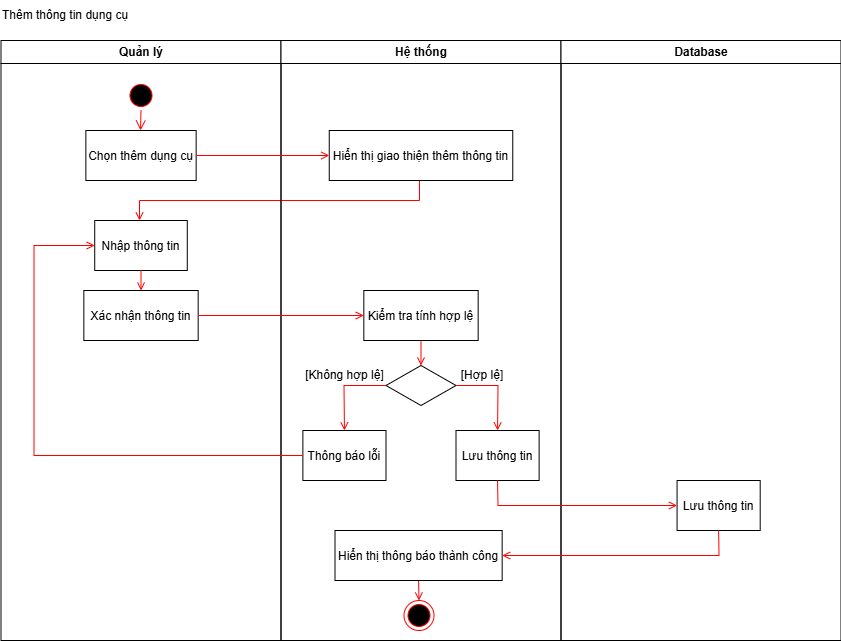

The diagram above was exported from draw.io. Its source (the exported page's mxGraphModel, read from the mxfile embedded in the PNG):
<mxGraphModel dx="2056" dy="-10874" grid="0" gridSize="10" guides="1" tooltips="1" connect="1" arrows="1" fold="1" page="0" pageScale="1" pageWidth="850" pageHeight="1100" background="#FFFFFF" math="0" shadow="0">
  <root>
    <mxCell id="0" />
    <mxCell id="1" parent="0" />
    <mxCell id="C2zrldypAYtE8g4xwt1p-433" value="Quản lý" style="swimlane;whiteSpace=wrap;startSize=23;" vertex="1" parent="1">
      <mxGeometry x="168.5" y="12320" width="280" height="600" as="geometry" />
    </mxCell>
    <mxCell id="C2zrldypAYtE8g4xwt1p-434" value="" style="ellipse;shape=startState;fillColor=#000000;strokeColor=#ff0000;" vertex="1" parent="C2zrldypAYtE8g4xwt1p-433">
      <mxGeometry x="125" y="40" width="30" height="30" as="geometry" />
    </mxCell>
    <mxCell id="C2zrldypAYtE8g4xwt1p-435" value="Chọn thêm dụng cụ" style="" vertex="1" parent="C2zrldypAYtE8g4xwt1p-433">
      <mxGeometry x="84.86" y="90" width="110.29" height="50" as="geometry" />
    </mxCell>
    <mxCell id="C2zrldypAYtE8g4xwt1p-436" value="" style="edgeStyle=elbowEdgeStyle;elbow=horizontal;verticalAlign=bottom;endArrow=open;endSize=8;strokeColor=#FF0000;endFill=1;rounded=0;entryX=0.5;entryY=0;entryDx=0;entryDy=0;" edge="1" parent="C2zrldypAYtE8g4xwt1p-433" source="C2zrldypAYtE8g4xwt1p-434" target="C2zrldypAYtE8g4xwt1p-435">
      <mxGeometry x="100" y="40" as="geometry">
        <mxPoint x="140" y="140" as="targetPoint" />
      </mxGeometry>
    </mxCell>
    <mxCell id="C2zrldypAYtE8g4xwt1p-437" value="Nhập thông tin" style="" vertex="1" parent="C2zrldypAYtE8g4xwt1p-433">
      <mxGeometry x="93.72" y="180" width="92.57" height="50" as="geometry" />
    </mxCell>
    <mxCell id="C2zrldypAYtE8g4xwt1p-438" value="" style="endArrow=open;strokeColor=#FF0000;endFill=1;rounded=0;exitX=0.5;exitY=1;exitDx=0;exitDy=0;entryX=0.5;entryY=0;entryDx=0;entryDy=0;" edge="1" parent="C2zrldypAYtE8g4xwt1p-433">
      <mxGeometry relative="1" as="geometry">
        <mxPoint x="418.5" y="140" as="sourcePoint" />
        <mxPoint x="138.5" y="180" as="targetPoint" />
        <Array as="points">
          <mxPoint x="418.5" y="160" />
          <mxPoint x="138.5" y="160" />
        </Array>
      </mxGeometry>
    </mxCell>
    <mxCell id="C2zrldypAYtE8g4xwt1p-439" value="Xác nhận thông tin" style="" vertex="1" parent="C2zrldypAYtE8g4xwt1p-433">
      <mxGeometry x="82.84" y="250" width="114.33" height="50" as="geometry" />
    </mxCell>
    <mxCell id="C2zrldypAYtE8g4xwt1p-440" value="" style="endArrow=open;strokeColor=#FF0000;endFill=1;rounded=0;exitX=0.5;exitY=1;exitDx=0;exitDy=0;" edge="1" parent="C2zrldypAYtE8g4xwt1p-433" source="C2zrldypAYtE8g4xwt1p-437" target="C2zrldypAYtE8g4xwt1p-439">
      <mxGeometry relative="1" as="geometry">
        <mxPoint x="205.5" y="125" as="sourcePoint" />
        <mxPoint x="357.36000000000035" y="125" as="targetPoint" />
      </mxGeometry>
    </mxCell>
    <mxCell id="C2zrldypAYtE8g4xwt1p-441" value="Hệ thống" style="swimlane;whiteSpace=wrap" vertex="1" parent="1">
      <mxGeometry x="448.5" y="12320" width="280" height="600" as="geometry" />
    </mxCell>
    <mxCell id="C2zrldypAYtE8g4xwt1p-442" value="" style="rhombus;whiteSpace=wrap;html=1;" vertex="1" parent="C2zrldypAYtE8g4xwt1p-441">
      <mxGeometry x="105" y="325" width="70" height="40" as="geometry" />
    </mxCell>
    <mxCell id="C2zrldypAYtE8g4xwt1p-443" value="" style="ellipse;shape=endState;fillColor=#000000;strokeColor=#ff0000" vertex="1" parent="C2zrldypAYtE8g4xwt1p-441">
      <mxGeometry x="122.99999999999999" y="560" width="30" height="30" as="geometry" />
    </mxCell>
    <mxCell id="C2zrldypAYtE8g4xwt1p-444" value="" style="endArrow=open;strokeColor=#FF0000;endFill=1;rounded=0;exitX=0.5;exitY=1;exitDx=0;exitDy=0;entryX=0.5;entryY=0;entryDx=0;entryDy=0;" edge="1" parent="C2zrldypAYtE8g4xwt1p-441" source="C2zrldypAYtE8g4xwt1p-447" target="C2zrldypAYtE8g4xwt1p-443">
      <mxGeometry relative="1" as="geometry">
        <mxPoint x="145.00999999999976" y="710" as="sourcePoint" />
      </mxGeometry>
    </mxCell>
    <mxCell id="C2zrldypAYtE8g4xwt1p-445" value="Hiển thị giao thiện thêm thông tin" style="" vertex="1" parent="C2zrldypAYtE8g4xwt1p-441">
      <mxGeometry x="48.25" y="90" width="183.5" height="50" as="geometry" />
    </mxCell>
    <mxCell id="C2zrldypAYtE8g4xwt1p-446" value="" style="endArrow=open;strokeColor=#FF0000;endFill=1;rounded=0;exitX=0.5;exitY=1;exitDx=0;exitDy=0;" edge="1" parent="C2zrldypAYtE8g4xwt1p-441" source="C2zrldypAYtE8g4xwt1p-448" target="C2zrldypAYtE8g4xwt1p-442">
      <mxGeometry relative="1" as="geometry">
        <mxPoint x="140.00000000000023" y="310" as="sourcePoint" />
        <mxPoint x="77.36000000000035" y="125" as="targetPoint" />
      </mxGeometry>
    </mxCell>
    <mxCell id="C2zrldypAYtE8g4xwt1p-447" value="Hiển thị thông báo thành công" style="" vertex="1" parent="C2zrldypAYtE8g4xwt1p-441">
      <mxGeometry x="54" y="490" width="167.16" height="50" as="geometry" />
    </mxCell>
    <mxCell id="C2zrldypAYtE8g4xwt1p-448" value="Kiểm tra tính hợp lệ" style="" vertex="1" parent="C2zrldypAYtE8g4xwt1p-441">
      <mxGeometry x="82.83000000000004" y="250" width="114.33" height="50" as="geometry" />
    </mxCell>
    <mxCell id="C2zrldypAYtE8g4xwt1p-449" value="Lưu thông tin" style="" vertex="1" parent="C2zrldypAYtE8g4xwt1p-441">
      <mxGeometry x="175" y="390" width="83.12" height="50" as="geometry" />
    </mxCell>
    <mxCell id="C2zrldypAYtE8g4xwt1p-450" value="Thông báo lỗi" style="" vertex="1" parent="C2zrldypAYtE8g4xwt1p-441">
      <mxGeometry x="21.879999999999992" y="390" width="83.12" height="50" as="geometry" />
    </mxCell>
    <mxCell id="C2zrldypAYtE8g4xwt1p-451" value="" style="endArrow=open;strokeColor=#FF0000;endFill=1;rounded=0;exitX=0;exitY=0.5;exitDx=0;exitDy=0;entryX=0.5;entryY=0;entryDx=0;entryDy=0;" edge="1" parent="C2zrldypAYtE8g4xwt1p-441" source="C2zrldypAYtE8g4xwt1p-442" target="C2zrldypAYtE8g4xwt1p-450">
      <mxGeometry relative="1" as="geometry">
        <mxPoint x="71" y="350" as="sourcePoint" />
        <mxPoint x="71.30999999999995" y="440" as="targetPoint" />
        <Array as="points">
          <mxPoint x="63" y="345" />
        </Array>
      </mxGeometry>
    </mxCell>
    <mxCell id="C2zrldypAYtE8g4xwt1p-452" value="" style="endArrow=open;strokeColor=#FF0000;endFill=1;rounded=0;exitX=1;exitY=0.5;exitDx=0;exitDy=0;entryX=0.5;entryY=0;entryDx=0;entryDy=0;" edge="1" parent="C2zrldypAYtE8g4xwt1p-441" source="C2zrldypAYtE8g4xwt1p-442" target="C2zrldypAYtE8g4xwt1p-449">
      <mxGeometry relative="1" as="geometry">
        <mxPoint x="150" y="310" as="sourcePoint" />
        <mxPoint x="150" y="335" as="targetPoint" />
        <Array as="points">
          <mxPoint x="217" y="345" />
        </Array>
      </mxGeometry>
    </mxCell>
    <mxCell id="C2zrldypAYtE8g4xwt1p-453" value="[Hợp lệ]" style="text;html=1;align=center;verticalAlign=middle;whiteSpace=wrap;rounded=0;" vertex="1" parent="C2zrldypAYtE8g4xwt1p-441">
      <mxGeometry x="171.75" y="320" width="60" height="30" as="geometry" />
    </mxCell>
    <mxCell id="C2zrldypAYtE8g4xwt1p-454" value="[Không hợp lệ]" style="text;html=1;align=center;verticalAlign=middle;whiteSpace=wrap;rounded=0;" vertex="1" parent="C2zrldypAYtE8g4xwt1p-441">
      <mxGeometry x="17.02" y="320" width="92.83" height="30" as="geometry" />
    </mxCell>
    <mxCell id="C2zrldypAYtE8g4xwt1p-455" value="Database" style="swimlane;whiteSpace=wrap" vertex="1" parent="1">
      <mxGeometry x="728.5" y="12320" width="280" height="600" as="geometry" />
    </mxCell>
    <mxCell id="C2zrldypAYtE8g4xwt1p-456" value="Lưu thông tin" style="" vertex="1" parent="C2zrldypAYtE8g4xwt1p-455">
      <mxGeometry x="116.07" y="440" width="83.12" height="50" as="geometry" />
    </mxCell>
    <mxCell id="C2zrldypAYtE8g4xwt1p-457" value="Thêm thông tin dụng cụ" style="text;html=1;align=left;verticalAlign=middle;whiteSpace=wrap;rounded=0;" vertex="1" parent="1">
      <mxGeometry x="168" y="12280" width="135" height="30" as="geometry" />
    </mxCell>
    <mxCell id="C2zrldypAYtE8g4xwt1p-458" value="" style="endArrow=open;strokeColor=#FF0000;endFill=1;rounded=0;exitX=1;exitY=0.5;exitDx=0;exitDy=0;entryX=0;entryY=0.5;entryDx=0;entryDy=0;" edge="1" parent="1" source="C2zrldypAYtE8g4xwt1p-435" target="C2zrldypAYtE8g4xwt1p-445">
      <mxGeometry relative="1" as="geometry">
        <mxPoint x="400.5" y="12434.58" as="sourcePoint" />
        <mxPoint x="515.8600000000004" y="12435" as="targetPoint" />
      </mxGeometry>
    </mxCell>
    <mxCell id="C2zrldypAYtE8g4xwt1p-459" value="" style="endArrow=open;strokeColor=#FF0000;endFill=1;rounded=0;exitX=1;exitY=0.5;exitDx=0;exitDy=0;entryX=0;entryY=0.5;entryDx=0;entryDy=0;" edge="1" parent="1" source="C2zrldypAYtE8g4xwt1p-439" target="C2zrldypAYtE8g4xwt1p-448">
      <mxGeometry relative="1" as="geometry">
        <mxPoint x="318.5" y="12560" as="sourcePoint" />
        <mxPoint x="318.5" y="12580" as="targetPoint" />
      </mxGeometry>
    </mxCell>
    <mxCell id="C2zrldypAYtE8g4xwt1p-460" value="" style="endArrow=open;strokeColor=#FF0000;endFill=1;rounded=0;exitX=0.5;exitY=1;exitDx=0;exitDy=0;entryX=1;entryY=0.5;entryDx=0;entryDy=0;" edge="1" parent="1" source="C2zrldypAYtE8g4xwt1p-456" target="C2zrldypAYtE8g4xwt1p-447">
      <mxGeometry relative="1" as="geometry">
        <mxPoint x="789.56" y="12980" as="sourcePoint" />
        <mxPoint x="955.56" y="12980" as="targetPoint" />
        <Array as="points">
          <mxPoint x="886.5" y="12835" />
        </Array>
      </mxGeometry>
    </mxCell>
    <mxCell id="C2zrldypAYtE8g4xwt1p-461" value="" style="endArrow=open;strokeColor=#FF0000;endFill=1;rounded=0;exitX=0;exitY=0.5;exitDx=0;exitDy=0;entryX=0;entryY=0.5;entryDx=0;entryDy=0;" edge="1" parent="1" source="C2zrldypAYtE8g4xwt1p-450" target="C2zrldypAYtE8g4xwt1p-437">
      <mxGeometry relative="1" as="geometry">
        <mxPoint x="395.5" y="12625" as="sourcePoint" />
        <mxPoint x="561.5" y="12625" as="targetPoint" />
        <Array as="points">
          <mxPoint x="201.5" y="12735" />
          <mxPoint x="201.5" y="12525" />
        </Array>
      </mxGeometry>
    </mxCell>
    <mxCell id="C2zrldypAYtE8g4xwt1p-462" value="" style="endArrow=open;strokeColor=#FF0000;endFill=1;rounded=0;exitX=0.5;exitY=1;exitDx=0;exitDy=0;entryX=0;entryY=0.5;entryDx=0;entryDy=0;" edge="1" parent="1" source="C2zrldypAYtE8g4xwt1p-449" target="C2zrldypAYtE8g4xwt1p-456">
      <mxGeometry relative="1" as="geometry">
        <mxPoint x="598.5" y="12630" as="sourcePoint" />
        <mxPoint x="598.5" y="12655" as="targetPoint" />
        <Array as="points">
          <mxPoint x="665.5" y="12785" />
        </Array>
      </mxGeometry>
    </mxCell>
  </root>
</mxGraphModel>